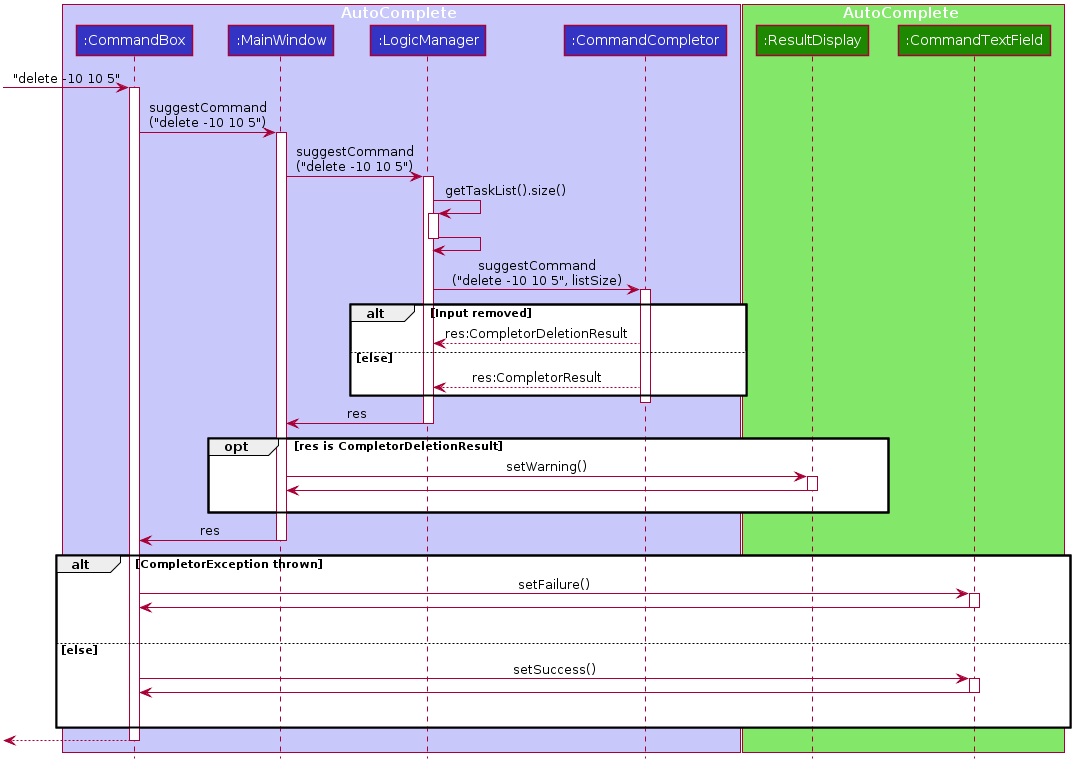

The diagram above was rendered by PlantUML. Its source (embedded in the PNG):
@startuml








skinparam BackgroundColor #FFFFFFF

skinparam Shadowing false

skinparam Class {
    FontColor #FFFFFF
    BorderThickness 1
    BorderColor #FFFFFF
    StereotypeFontColor #FFFFFF
    FontName Arial
}

skinparam Actor {
    BorderColor #000000
    Color #000000
    FontName Arial
}

skinparam Sequence {
    MessageAlign center
    BoxFontSize 15
    BoxPadding 0
    BoxFontColor #FFFFFF
    FontName Arial
}

skinparam Participant {
    FontColor #FFFFFFF
    Padding 20
}

skinparam MinClassWidth 50
skinparam ParticipantPadding 10
skinparam Shadowing false
skinparam DefaultTextAlignment center
skinparam packageStyle Rectangle

hide footbox
hide members
hide circle


box AutoComplete #C8C8FA
participant ":CommandBox" as CommandBox #3333C4
participant ":MainWindow" as MainWindow #3333C4
participant ":LogicManager" as LogicManager #3333C4
participant ":CommandCompletor" as CommandCompletor #3333C4
end box

box AutoComplete #83E769
participant ":ResultDisplay" as ResultDisplay #1D8900
participant ":CommandTextField" as CommandTextField #1D8900
end box

[-> CommandBox : "delete -10 10 5"
activate CommandBox

CommandBox -> MainWindow : suggestCommand\n("delete -10 10 5")
activate MainWindow

MainWindow -> LogicManager: suggestCommand\n("delete -10 10 5")
activate LogicManager

LogicManager -> LogicManager: getTaskList().size()
activate LogicManager
LogicManager -> LogicManager
deactivate LogicManager

LogicManager -> CommandCompletor: suggestCommand\n("delete -10 10 5", listSize)
activate CommandCompletor

alt Input removed
    CommandCompletor --> LogicManager: res:CompletorDeletionResult
else else
    CommandCompletor --> LogicManager: res:CompletorResult
end
deactivate CommandCompletor

LogicManager -> MainWindow: res
deactivate LogicManager

opt res is CompletorDeletionResult
    MainWindow -> ResultDisplay: setWarning()
    activate ResultDisplay
    ResultDisplay -> MainWindow
    deactivate ResultDisplay
    MainWindow -[hidden]->ResultDisplay
end
MainWindow -> CommandBox: res
deactivate MainWindow

alt CompletorException thrown
    CommandBox -> CommandTextField: setFailure()
    activate CommandTextField
    CommandTextField -> CommandBox
    deactivate CommandTextField
    CommandBox -[hidden]->CommandBox
else else
    CommandBox -> CommandTextField: setSuccess()
    activate CommandTextField
    CommandTextField -> CommandBox
    deactivate CommandTextField
    CommandBox -[hidden]->CommandBox
end

[<--CommandBox
deactivate CommandBox
@enduml